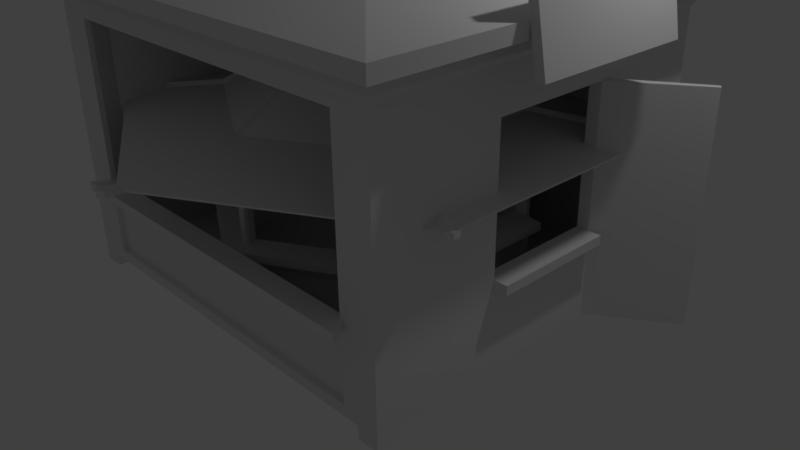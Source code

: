 # Source: kiosko.blend  (saved by Blender 2.77.0; exported with 4.5.12 LTS)
import bpy
from mathutils import Matrix  # noqa: F401  (used for matrix-valued properties, if any)

bpy.ops.wm.read_factory_settings(use_empty=True)
scene = bpy.context.scene
scene.name = 'Scene'

# ---- collections
col_collection_1 = bpy.data.collections.new('Collection 1'); scene.collection.children.link(col_collection_1)

# ---- world
world_world = bpy.data.worlds.new('World'); scene.world = world_world
world_world.color = (0.05088, 0.05088, 0.05088)
world_world.use_sun_shadow = False
world_world.sun_shadow_jitter_overblur = 0.0
world_world.cycles.sampling_method = 'MANUAL'

# ---- cameras
cam_camera = bpy.data.cameras.new('Camera')
cam_camera.clip_end = 100.0
cam_camera.lens = 35.0
cam_camera.sensor_width = 32.0
cam_camera.sensor_height = 18.0
cam_camera.ortho_scale = 7.314
cam_camera.dof.focus_distance = 0.0
cam_camera.dof.aperture_fstop = 128.0

# ---- lights
light_lamp = bpy.data.lights.new('Lamp', 'POINT')
light_lamp.transmission_factor = 0.0
light_lamp.cutoff_distance = 30.0
light_lamp.energy = 100.0
light_lamp.shadow_buffer_clip_start = 1.001
light_lamp.shadow_soft_size = 0.1
light_lamp.shadow_maximum_resolution = 0.006
light_lamp.use_absolute_resolution = True

# ---- meshes
me_cube_003 = bpy.data.meshes.new('Cube.003')
me_cube_003.from_pydata([(-1.0, -1.0, -1.0), (-1.0, -1.0, 1.0), (-1.0, 1.0, -1.0), (-1.0, 1.0, 1.0), (1.0, -1.0, -1.0), (1.0, -1.0, 1.0), (1.0, 1.0, -1.0), (1.0, 1.0, 1.0)], [], [(1, 3, 2, 0), (3, 7, 6, 2), (7, 5, 4, 6), (5, 1, 0, 4), (0, 2, 6, 4), (5, 7, 3, 1)])
me_cube_003.use_remesh_preserve_volume = False
me_cube_003.use_remesh_preserve_attributes = False
me_cube_003.use_mirror_vertex_groups = False
me_cube_003.update()
me_cube_002 = bpy.data.meshes.new('Cube.002')
me_cube_002.from_pydata([(-1.0, -1.0, -1.0), (-1.0, -1.0, 1.0), (-1.0, 1.0, -1.0), (-1.0, 1.0, 1.0), (1.0, -1.0, -1.0), (1.0, -1.0, 1.0), (1.0, 1.0, -1.0), (1.0, 1.0, 1.0), (-1.0, -0.8696, 1.0), (-1.0, -0.8696, -1.0), (1.0, -0.8696, 1.0), (1.0, -0.8696, -1.0), (-1.0, 0.8883, 1.0), (1.0, 0.8883, -1.0), (-1.0, 0.8883, -1.0), (1.0, 0.8883, 1.0), (0.8982, 1.0, 1.0), (0.8982, 1.0, -1.0), (0.8982, -1.0, 1.0), (0.8982, -1.0, -1.0), (-1.01, 0.3912, 1.098), (0.8982, -0.8696, -1.0), (-1.171, 0.4529, 1.202), (0.8982, 0.8883, -1.0), (-0.8962, 1.0, -1.0), (-0.8962, -1.0, 1.0), (1.01, -0.3826, 1.098), (-1.01, -0.8786, 1.098), (-0.8962, 1.0, 1.0), (-0.8962, -1.0, -1.0), (-0.8962, -0.8696, -1.0), (-0.8962, 0.8883, -1.0), (-1.0, -0.8696, -1.098), (-1.0, -1.0, -1.098), (-0.8962, 1.0, -1.098), (-1.0, 1.0, -1.098), (1.0, 0.8883, -1.098), (1.0, 1.0, -1.098), (0.8982, -1.0, -1.098), (1.0, -1.0, -1.098), (1.0, -0.8696, -1.098), (0.8982, -0.8696, -1.098), (-1.0, 0.8883, -1.098), (0.8982, 0.8883, -1.098), (0.8982, 1.0, -1.098), (-0.8962, -1.0, -1.098), (-0.8962, -0.8696, -1.098), (-0.8962, 0.8883, -1.098), (-0.822, -1.0, -0.9174), (0.824, -1.0, -0.9174), (0.824, -1.0, 0.9174), (-0.822, -1.0, 0.9174), (-0.822, -0.9709, -0.9174), (0.824, -0.9709, -0.9174), (0.824, -0.9709, 0.9174), (-0.822, -0.9709, 0.9174), (-1.0, 0.8056, -0.9059), (-1.0, -0.7869, -0.9059), (-1.0, -0.7869, 0.9059), (-1.0, 0.8056, 0.9059), (-0.9721, 0.8056, -0.9059), (-0.9721, -0.7869, -0.9059), (-0.9721, -0.7869, 0.9059), (-0.9721, 0.8056, 0.9059), (-0.8272, 1.0, 0.9231), (0.8292, 1.0, 0.9231), (0.8292, 1.0, -0.9231), (-0.8272, 1.0, -0.9231), (-0.8272, 0.9686, 0.9231), (0.8292, 0.9686, 0.9231), (0.8292, 0.9686, -0.9231), (-0.8272, 0.9686, -0.9231), (-1.0, -0.3257, -1.0), (1.0, -0.3257, 1.0), (-1.0, -0.3257, 1.0), (1.0, -0.3257, -1.0), (0.8982, -0.3257, -1.0), (-1.01, -1.01, 1.098), (-0.8962, -0.3257, -1.0), (-0.9054, -1.01, 1.098), (-1.0, -0.2942, -0.9059), (-1.0, -0.2942, 0.9059), (-0.9721, -0.2942, -0.9059), (-0.9721, -0.2942, 0.9059), (-1.0, 0.3342, 1.0), (1.0, 0.3342, -1.0), (-1.0, 0.3086, 0.9059), (-0.9721, 0.3086, 0.9059), (-1.0, 0.3342, -1.0), (1.0, 0.3342, 1.0), (0.8982, 0.3342, -1.0), (1.01, -1.01, 1.098), (-0.8962, 0.3342, -1.0), (1.01, -0.8786, 1.098), (-1.0, 0.3086, -0.9059), (-0.9721, 0.3086, -0.9059), (-1.0, -1.0, 0.6948), (-1.0, 1.0, 0.6948), (1.0, 1.0, 0.6948), (1.0, -1.0, 0.6948), (1.0, -0.8696, 0.6948), (-1.0, -0.8696, 0.6948), (1.0, 0.8883, 0.6948), (-1.0, 0.8883, 0.6948), (0.8982, -1.0, 0.6948), (0.8982, 1.0, 0.6948), (-0.8962, 1.0, 0.6948), (-0.8962, -1.0, 0.6948), (0.824, -1.0, 0.6374), (-0.822, -1.0, 0.6374), (0.824, -0.9709, 0.6374), (-0.822, -0.9709, 0.6374), (-1.0, -0.7869, 0.6294), (-1.0, 0.8056, 0.6294), (-0.9721, -0.7869, 0.6294), (-0.9721, 0.8056, 0.6294), (0.8292, 1.0, 0.6414), (-0.8272, 1.0, 0.6414), (0.8292, 0.9686, 0.6414), (-0.8272, 0.9686, 0.6414), (-0.9721, -0.2942, 0.6294), (1.0, -0.3257, 0.6948), (1.0, 0.3342, 0.6948), (-0.9721, 0.3086, 0.6294), (-1.0, 1.0, -0.3442), (1.0, 1.0, -0.3442), (1.0, -1.0, -0.3442), (1.0, -0.8696, -0.3442), (-1.0, -0.8696, -0.3442), (1.0, 0.8883, -0.3442), (-1.0, 0.8883, -0.3442), (0.8982, -1.0, -0.3442), (0.8982, 1.0, -0.3442), (-0.8962, 1.0, -0.3442), (-0.8962, -1.0, -0.3442), (0.824, -1.0, -0.3157), (-0.822, -1.0, -0.3157), (0.824, -0.9709, -0.321), (-1.0, -0.7869, -0.3118), (-1.0, 0.8056, -0.3118), (-0.9721, -0.7869, -0.3118), (-0.9721, 0.8056, -0.3118), (0.8292, 1.0, -0.3177), (-0.8272, 1.0, -0.3177), (0.8292, 0.9686, -0.3177), (-0.8272, 0.9686, -0.3177), (-0.9721, -0.2942, -0.3118), (1.0, -0.3257, -0.3442), (1.0, 0.3342, -0.3442), (-0.9721, 0.3086, -0.3118), (-1.0, -1.0, -0.3442), (0.9447, -0.3257, 0.6948), (0.9447, 0.3342, 0.6948), (0.9447, -0.3257, -0.3442), (0.9447, 0.3342, -0.3442), (-1.0, 1.0, -0.4151), (1.0, 1.0, -0.4151), (1.0, -1.0, -0.4151), (1.0, -0.8696, -0.4151), (-1.0, -0.8696, -0.4151), (1.0, 0.8883, -0.4151), (-1.0, 0.8883, -0.4151), (0.8982, -1.0, -0.4151), (0.8982, 1.0, -0.4151), (-0.8962, 1.0, -0.4151), (-0.8962, -1.0, -0.4151), (0.824, -1.0, -0.3809), (-0.822, -1.0, -0.3809), (0.824, -0.9709, -0.3809), (-0.822, -0.9709, -0.3809), (-1.0, -0.7869, -0.3761), (-1.0, 0.8056, -0.3761), (-0.9721, -0.7869, -0.3761), (-0.9721, 0.8056, -0.3761), (0.8292, 1.0, -0.3832), (-0.8272, 1.0, -0.3832), (0.8292, 0.9686, -0.3832), (-0.8272, 0.9686, -0.3832), (-0.9721, -0.2942, -0.3761), (1.0, -0.3257, -0.4151), (1.0, 0.3342, -0.4151), (-0.9721, 0.3086, -0.3761), (-1.0, -1.0, -0.4151), (1.062, -0.3257, -0.3442), (1.062, 0.3342, -0.3442), (1.062, -0.3257, -0.4151), (1.062, 0.3342, -0.4151), (-1.0, -0.3786, -1.0), (1.0, -0.3786, 1.0), (0.8982, -0.3786, -1.0), (1.01, 1.01, 1.098), (-0.8962, -0.3786, -1.0), (0.9074, 1.01, 1.098), (-1.0, -0.3421, -0.9059), (-0.9721, -0.3421, -0.9059), (-1.0, -0.3786, 1.0), (1.0, -0.3786, -1.0), (-1.0, -0.3421, 0.9059), (-0.9721, -0.3421, 0.9059), (-0.9721, -0.3421, 0.6294), (1.0, -0.3786, 0.6948), (-0.9721, -0.3421, -0.3118), (1.0, -0.3786, -0.3442), (-0.9721, -0.3421, -0.3761), (1.0, -0.3786, -0.4151), (-1.0, 0.3873, 1.0), (1.0, 0.3873, -1.0), (-1.0, 0.3562, 0.9059), (-0.9721, 0.3562, 0.9059), (-1.0, 0.3873, -1.0), (1.0, 0.3873, 1.0), (0.8982, 0.3873, -1.0), (-1.01, 1.01, 1.098), (-0.8962, 0.3873, -1.0), (-1.01, 0.8975, 1.098), (-1.0, 0.3562, -0.9059), (-0.9721, 0.3562, -0.9059), (1.0, 0.3873, 0.6948), (-0.9721, 0.3562, 0.6294), (1.0, 0.3873, -0.3442), (-0.9721, 0.3562, -0.3118), (1.0, 0.3873, -0.4151), (-0.9721, 0.3562, -0.3761), (1.357, 0.6031, -0.4151), (1.357, 0.6031, -1.0), (1.357, 0.6031, 0.6948), (1.357, 0.6031, -0.3442), (1.344, 0.6266, -1.0), (1.344, 0.6266, 0.6948), (1.344, 0.6266, -0.3442), (1.344, 0.6266, -0.4151), (-1.02, 0.9064, 1.049), (-1.02, 1.02, 1.049), (0.9165, 1.02, 1.049), (1.02, 1.02, 1.049), (1.02, -0.8874, 1.049), (1.02, -1.021, 1.049), (-0.9145, -1.021, 1.049), (-1.02, -1.021, 1.049), (-1.02, -0.8874, 1.049), (1.02, -0.3864, 1.049), (1.041, -0.3943, 1.126), (-1.02, 0.3951, 1.049), (1.02, 0.9064, 1.049), (-1.041, -0.9053, 1.126), (-0.9145, 1.02, 1.049), (0.9165, -1.021, 1.049), (1.171, -0.4443, 1.306), (-1.041, 0.4029, 1.126), (1.041, 0.9245, 1.126), (1.041, 1.041, 1.126), (1.02, 0.3409, 1.049), (1.02, -0.3325, 1.049), (-1.02, -0.3864, 1.049), (-1.02, -0.3325, 1.049), (-1.041, 0.9245, 1.126), (-1.171, -1.019, 1.306), (0.9349, 1.041, 1.126), (-0.9329, 1.041, 1.126), (-1.02, 0.3409, 1.049), (1.02, 0.3951, 1.049), (0.9349, -1.041, 1.126), (1.041, -1.041, 1.126), (1.01, 0.8975, 1.098), (-0.1307, 0.05468, 1.556), (-0.9054, 1.01, 1.098), (0.9074, -1.01, 1.098), (1.171, -0.4443, 1.202), (-1.171, -1.019, 1.202), (-1.171, -1.172, 1.202), (-1.05, -1.172, 1.202), (1.01, 0.3376, 1.098), (1.01, -0.3291, 1.098), (-1.01, -0.3826, 1.098), (-1.01, -0.3291, 1.098), (1.171, -1.172, 1.202), (1.171, -1.019, 1.202), (1.171, 1.171, 1.202), (1.052, 1.171, 1.202), (-1.01, 0.3376, 1.098), (1.01, 0.3912, 1.098), (-1.171, 1.171, 1.202), (-1.171, 1.04, 1.202), (1.041, -0.9053, 1.126), (-1.041, -1.041, 1.126), (-0.9329, -1.041, 1.126), (-1.041, 1.041, 1.126), (0.1315, -0.04574, 1.638), (-1.171, 0.4529, 1.306), (1.171, 1.04, 1.306), (1.171, 1.171, 1.306), (1.041, 0.3477, 1.126), (1.041, -0.3393, 1.126), (-1.041, -0.3943, 1.126), (-1.041, -0.3393, 1.126), (-1.171, 1.04, 1.306), (-0.1307, -0.1101, 1.638), (1.052, 1.171, 1.306), (-1.05, 1.171, 1.306), (-1.041, 0.3477, 1.126), (1.041, 0.4029, 1.126), (1.052, -1.172, 1.306), (1.171, -1.172, 1.306), (1.171, 1.04, 1.202), (-0.03472, 0.01796, 1.692), (-1.05, 1.171, 1.202), (1.052, -1.172, 1.202), (0.1315, -0.04574, 1.556), (-0.1307, -0.1101, 1.556), (-0.1307, -0.1272, 1.556), (-0.1171, -0.1272, 1.556), (1.171, 0.3907, 1.202), (1.171, -0.3823, 1.202), (-1.171, -0.4443, 1.202), (-1.171, -0.3823, 1.202), (0.1315, -0.1272, 1.556), (0.1315, -0.1101, 1.556), (0.1315, 0.135, 1.556), (0.1182, 0.135, 1.556), (-1.171, 0.3907, 1.202), (1.171, 0.4529, 1.202), (-0.1307, 0.135, 1.556), (-0.1307, 0.1204, 1.556), (1.171, -1.019, 1.306), (-1.171, -1.172, 1.306), (-1.05, -1.172, 1.306), (-1.171, 1.171, 1.306), (0.07689, -0.02479, 1.802), (-0.1307, 0.05468, 1.638), (0.1315, 0.1204, 1.638), (0.1315, 0.135, 1.638), (1.171, 0.3907, 1.306), (1.171, -0.3823, 1.306), (-1.171, -0.4443, 1.306), (-1.171, -0.3823, 1.306), (-0.1307, 0.1204, 1.638), (-0.07597, -0.06232, 1.802), (0.1182, 0.135, 1.638), (-0.1171, 0.135, 1.638), (-1.171, 0.3907, 1.306), (1.171, 0.4529, 1.306), (0.1182, -0.1272, 1.638), (0.1315, -0.1272, 1.638), (0.1315, 0.1204, 1.556), (-0.03111, 0.01658, 1.897), (-0.1171, 0.135, 1.556), (0.1182, -0.1272, 1.556), (0.03569, -0.008998, 1.692), (-0.03472, -0.02628, 1.692), (-0.03472, -0.03087, 1.692), (-0.03107, -0.03087, 1.692), (0.1315, 0.04772, 1.556), (0.1315, -0.03881, 1.556), (-0.1307, -0.04574, 1.556), (-0.1307, -0.03881, 1.556), (0.03569, -0.03087, 1.692), (0.03569, -0.02628, 1.692), (0.03569, 0.03954, 1.692), (0.0321, 0.03954, 1.692), (-0.1307, 0.04772, 1.556), (0.1315, 0.05468, 1.556), (-0.03472, 0.03954, 1.692), (-0.03472, 0.0356, 1.692), (0.1315, -0.1101, 1.638), (-0.1307, -0.1272, 1.638), (-0.1171, -0.1272, 1.638), (-0.1307, 0.135, 1.638), (0.009939, 0.0008703, 2.098), (-0.07597, 0.03375, 1.802), (0.07689, 0.07204, 1.802), (0.07689, 0.08058, 1.802), (0.1315, 0.04772, 1.638), (0.1315, -0.03881, 1.638), (-0.1307, -0.04574, 1.638), (-0.1307, -0.03881, 1.638), (-0.07597, 0.07204, 1.802), (-0.008952, -0.003767, 2.098), (0.06911, 0.08058, 1.802), (-0.06803, 0.08058, 1.802), (-0.1307, 0.04772, 1.638), (0.1315, 0.05468, 1.638), (0.06911, -0.07228, 1.802), (0.07689, -0.07228, 1.802), (0.03569, 0.0356, 1.692), (-0.03107, 0.03954, 1.692), (0.0321, -0.03087, 1.692), (0.03207, -0.007613, 1.897), (-0.03111, -0.02312, 1.897), (-0.03111, -0.02724, 1.897), (-0.02783, -0.02724, 1.897), (0.03569, 0.0161, 1.692), (0.03569, -0.007136, 1.692), (-0.03472, -0.008998, 1.692), (-0.03472, -0.007136, 1.692), (0.03207, -0.02724, 1.897), (0.03207, -0.02312, 1.897), (0.03207, 0.03594, 1.897), (0.02885, 0.03594, 1.897), (-0.03472, 0.0161, 1.692), (0.03569, 0.01796, 1.692), (-0.03111, 0.03594, 1.897), (-0.03111, 0.03241, 1.897), (0.07689, -0.06232, 1.802), (-0.07597, -0.07228, 1.802), (-0.06803, -0.07228, 1.802), (-0.07597, 0.08058, 1.802), (-0.007972, -0.003767, 2.098), (-0.008952, 0.008105, 2.098), (0.009939, 0.01284, 2.098), (0.009939, 0.01389, 2.098), (0.07689, 0.02969, 1.802), (0.07689, -0.02075, 1.802), (-0.07597, -0.02479, 1.802), (-0.07597, -0.02075, 1.802), (-0.008952, 0.01284, 2.098), (-0.007972, 0.01284, 2.098), (0.008977, 0.01389, 2.098), (-0.007972, 0.01389, 2.098), (-0.07597, 0.02969, 1.802), (0.07689, 0.03375, 1.802), (0.008977, -0.004999, 2.098), (0.009939, -0.004999, 2.098), (0.03207, 0.03241, 1.897), (-0.02783, 0.03594, 1.897), (0.02885, -0.02724, 1.897), (0.03207, 0.0149, 1.897), (0.03207, -0.005943, 1.897), (-0.03111, -0.007613, 1.897), (-0.03111, -0.005943, 1.897), (-0.03111, 0.0149, 1.897), (0.03207, 0.01658, 1.897), (0.009939, -0.003767, 2.098), (-0.008952, -0.004999, 2.098), (-0.007972, -0.004999, 2.098), (-0.008952, 0.01389, 2.098), (0.008977, -0.003767, 2.098), (0.008977, 0.01284, 2.098), (0.008977, 0.0008703, 2.098), (-0.007972, 0.0008703, 2.098), (0.009939, 0.007604, 2.098), (0.009939, 0.00137, 2.098), (-0.008952, 0.0008703, 2.098), (-0.008952, 0.00137, 2.098), (0.008977, 0.007604, 2.098), (0.008977, 0.00137, 2.098), (-0.007972, 0.007604, 2.098), (-0.007972, 0.00137, 2.098), (-0.008952, 0.007604, 2.098), (0.009939, 0.008105, 2.098), (0.008977, 0.008105, 2.098), (-0.007972, 0.008105, 2.098), (-0.8779, -1.089, -0.3135), (0.8798, -1.089, -0.3135), (0.8798, -1.089, -0.3831), (-0.8779, -1.089, -0.3831), (0.9447, -0.8722, 0.9235), (0.9447, 0.8384, 0.929), (0.9447, -0.8573, -0.9332), (0.9447, 0.8427, -0.8999), (-0.8775, -0.8543, 0.9325), (-0.8775, 0.838, 0.9249), (-0.8775, 0.8418, -0.8905), (0.9451, -0.8723, -0.3126), (1.0, -1.0, -0.05018), (1.0, -0.8696, -0.05018), (0.8982, -1.0, -0.05018), (0.824, -1.0, -0.04604), (0.824, -0.9709, -0.04604), (1.0, -0.3257, -0.05018), (0.9447, -0.3257, -0.05018), (1.0, -0.3786, -0.05018), (-1.0, -1.0, -0.021), (-1.0, 1.0, -0.021), (1.0, 1.0, -0.021), (-1.0, -0.8696, -0.021), (1.0, 0.8883, -0.021), (-1.0, 0.8883, -0.021), (0.8982, 1.0, -0.021), (-0.8962, 1.0, -0.021), (-0.8962, -1.0, -0.021), (-0.822, -1.0, -0.01926), (-0.822, -0.9709, -0.01926), (-1.0, -0.7869, -0.01902), (-1.0, 0.8056, -0.01902), (-0.9721, -0.7869, -0.01902), (-0.9721, 0.8056, -0.01902), (0.8292, 1.0, -0.01938), (-0.8272, 1.0, -0.01938), (0.8292, 0.9686, -0.01938), (-0.8272, 0.9686, -0.01938), (-0.9721, -0.2942, -0.01902), (1.0, 0.3342, -0.021), (-0.9721, 0.3086, -0.01902), (0.9447, 0.3342, -0.021), (-0.9721, -0.3421, -0.01902), (-0.9721, 0.3562, -0.01902), (1.0, 0.3873, -0.021), (1.357, 0.6031, -0.021), (1.344, 0.6266, -0.021), (0.9447, 0.8414, -0.331), (-0.8775, 0.8406, -0.3258), (-0.8775, -0.8543, -0.3467), (-0.822, -0.9709, -0.3157), (-0.8775, -0.8543, -0.9242), (0.904, -0.9244, -0.8956), (-0.9182, -0.9215, -0.8865)], [], [(161, 155, 2, 14), (163, 156, 6, 17), (158, 157, 4, 11), (165, 182, 0, 29), (0, 9, 32, 33), (5, 10, 235, 236), (21, 11, 40, 41), (204, 158, 11, 196), (182, 159, 9, 0), (156, 160, 13, 6), (10, 188, 240, 235), (211, 23, 13, 206), (205, 12, 59, 207), (213, 31, 23, 211), (89, 210, 260, 251), (29, 30, 21, 19), (210, 15, 243, 260), (16, 28, 245, 233), (31, 24, 17, 23), (157, 162, 19, 4), (163, 17, 66, 174), (155, 164, 24, 2), (30, 29, 45, 46), (6, 13, 36, 37), (209, 14, 31, 213), (12, 205, 242, 231), (8, 1, 238, 239), (7, 16, 233, 234), (29, 19, 49, 48), (43, 44, 37, 36), (38, 41, 40, 39), (42, 35, 34, 47), (33, 32, 46, 45), (4, 19, 38, 39), (13, 23, 43, 36), (23, 17, 44, 43), (29, 0, 33, 45), (9, 30, 46, 32), (2, 24, 34, 35), (31, 14, 42, 47), (17, 6, 37, 44), (14, 2, 35, 42), (11, 4, 39, 40), (19, 21, 41, 38), (24, 31, 47, 34), (167, 48, 52, 169), (104, 18, 50, 108), (18, 25, 51, 50), (165, 29, 48, 167), (168, 169, 52, 53), (108, 50, 54, 110), (50, 51, 55, 54), (48, 49, 53, 52), (193, 57, 61, 194), (161, 14, 56, 171), (101, 8, 58, 112), (187, 9, 57, 193), (222, 173, 60, 216), (171, 56, 60, 173), (112, 58, 62, 114), (207, 59, 63, 208), (66, 67, 71, 70), (106, 28, 64, 117), (28, 16, 65, 64), (17, 24, 67, 66), (177, 176, 70, 71), (64, 65, 69, 68), (117, 64, 68, 119), (174, 66, 70, 176), (197, 81, 83, 198), (203, 178, 82, 194), (88, 72, 80, 94), (94, 80, 82, 95), (28, 3, 232, 245), (187, 72, 78, 191), (188, 73, 252, 240), (191, 78, 76, 189), (195, 74, 81, 197), (189, 76, 75, 196), (1, 25, 237, 238), (180, 179, 75, 85), (491, 148, 226, 497), (215, 94, 95, 216), (209, 88, 94, 215), (81, 86, 87, 83), (178, 181, 95, 82), (195, 8, 239, 253), (72, 88, 92, 78), (74, 195, 253, 254), (78, 92, 90, 76), (74, 84, 86, 81), (76, 90, 85, 75), (84, 74, 254, 259), (83, 87, 123, 120), (210, 89, 122, 217), (89, 73, 121, 122), (198, 83, 120, 199), (65, 116, 118, 69), (487, 117, 119, 489), (68, 69, 118, 119), (478, 106, 117, 487), (482, 112, 114, 484), (59, 113, 115, 63), (208, 63, 115, 218), (474, 101, 112, 482), (12, 103, 113, 59), (466, 108, 110, 467), (493, 152, 456, 499), (25, 107, 109, 51), (465, 104, 108, 466), (51, 109, 111, 55), (3, 28, 106, 97), (16, 105, 116, 65), (5, 18, 104, 99), (7, 15, 102, 98), (1, 8, 101, 96), (188, 10, 100, 200), (25, 1, 96, 107), (10, 5, 99, 100), (16, 7, 98, 105), (12, 3, 97, 103), (162, 131, 135, 166), (166, 135, 137, 168), (159, 128, 138, 170), (170, 138, 140, 172), (164, 133, 143, 175), (175, 143, 145, 177), (490, 492, 149, 146), (206, 221, 230, 227), (122, 121, 151, 152), (494, 490, 146, 201), (486, 142, 144, 488), (489, 488, 144, 145), (483, 139, 141, 485), (495, 485, 141, 220), (476, 130, 139, 483), (452, 451, 454, 453), (479, 134, 136, 480), (480, 136, 502, 481), (472, 478, 133, 124), (477, 132, 142, 486), (463, 465, 131, 126), (473, 475, 129, 125), (471, 474, 128, 150), (470, 464, 127, 202), (479, 471, 150, 134), (464, 463, 126, 127), (477, 473, 125, 132), (476, 472, 124, 130), (137, 502, 451, 452), (491, 122, 152, 493), (147, 148, 154, 153), (468, 147, 153, 469), (67, 175, 177, 71), (24, 164, 175, 67), (57, 170, 172, 61), (9, 159, 170, 57), (49, 166, 168, 53), (19, 162, 166, 49), (146, 149, 181, 178), (221, 219, 229, 230), (148, 147, 183, 184), (201, 146, 178, 203), (142, 174, 176, 144), (145, 144, 176, 177), (139, 171, 173, 141), (220, 141, 173, 222), (130, 161, 171, 139), (502, 169, 454, 451), (134, 165, 167, 136), (136, 167, 169, 502), (124, 133, 164, 155), (132, 163, 174, 142), (126, 131, 162, 157), (125, 129, 160, 156), (150, 128, 159, 182), (202, 127, 158, 204), (134, 150, 182, 165), (127, 126, 157, 158), (132, 125, 156, 163), (130, 124, 155, 161), (184, 183, 185, 186), (180, 148, 184, 186), (179, 180, 186, 185), (147, 179, 185, 183), (147, 202, 204, 179), (140, 201, 203, 172), (468, 470, 202, 147), (484, 494, 201, 140), (73, 188, 200, 121), (62, 198, 199, 114), (3, 12, 231, 232), (21, 189, 196, 11), (8, 195, 197, 58), (30, 191, 189, 21), (205, 84, 259, 242), (9, 187, 191, 30), (15, 7, 234, 243), (172, 203, 194, 61), (58, 197, 198, 62), (72, 187, 193, 80), (80, 193, 194, 82), (179, 204, 196, 75), (149, 220, 222, 181), (129, 219, 221, 160), (492, 495, 220, 149), (475, 496, 219, 129), (87, 208, 218, 123), (15, 210, 217, 102), (14, 209, 215, 56), (56, 215, 216, 60), (160, 221, 206, 13), (86, 207, 208, 87), (181, 222, 216, 95), (25, 18, 246, 237), (88, 209, 213, 92), (73, 89, 251, 252), (92, 213, 211, 90), (84, 205, 207, 86), (90, 211, 206, 85), (18, 5, 236, 246), (230, 223, 224, 227), (498, 497, 226, 229), (229, 226, 223, 230), (148, 180, 223, 226), (217, 122, 225, 228), (85, 206, 227, 224), (496, 217, 228, 498), (180, 85, 224, 223), (415, 417, 434, 414), (245, 232, 212, 265), (235, 240, 26, 93), (239, 238, 77, 27), (253, 239, 27, 273), (246, 236, 91, 266), (238, 237, 79, 77), (254, 253, 273, 274), (233, 245, 265, 192), (251, 260, 280, 271), (237, 246, 266, 79), (236, 235, 93, 91), (252, 251, 271, 272), (260, 243, 263, 280), (259, 254, 274, 279), (234, 233, 192, 190), (240, 252, 272, 26), (243, 234, 190, 263), (242, 259, 279, 20), (232, 231, 214, 212), (231, 242, 20, 214), (214, 20, 248, 255), (274, 273, 293, 294), (271, 280, 300, 291), (79, 266, 261, 285), (212, 214, 255, 286), (272, 271, 291, 292), (280, 263, 249, 300), (279, 274, 294, 299), (190, 192, 257, 250), (26, 272, 292, 241), (20, 279, 299, 248), (263, 190, 250, 249), (91, 93, 283, 262), (93, 26, 241, 283), (192, 265, 258, 257), (77, 79, 285, 284), (265, 212, 286, 258), (27, 77, 284, 244), (266, 91, 262, 261), (273, 27, 244, 293), (286, 255, 282, 281), (284, 285, 270, 269), (262, 283, 276, 275), (249, 250, 277, 303), (258, 286, 281, 305), (255, 248, 22, 282), (293, 244, 268, 313), (250, 257, 278, 277), (294, 293, 313, 314), (291, 300, 320, 311), (285, 261, 306, 270), (261, 262, 275, 306), (292, 291, 311, 312), (283, 241, 267, 276), (300, 249, 303, 320), (299, 294, 314, 319), (257, 258, 305, 278), (241, 292, 312, 267), (244, 284, 269, 268), (248, 299, 319, 22), (268, 269, 324, 256), (313, 268, 256, 333), (314, 313, 333, 334), (276, 267, 247, 323), (311, 320, 340, 331), (270, 306, 301, 325), (281, 282, 295, 326), (312, 311, 331, 332), (320, 303, 289, 340), (319, 314, 334, 339), (277, 278, 297, 290), (267, 312, 332, 247), (282, 22, 288, 295), (22, 319, 339, 288), (275, 276, 323, 302), (306, 275, 302, 301), (303, 277, 290, 289), (278, 305, 298, 297), (269, 270, 325, 324), (305, 281, 326, 298), (323, 247, 307, 316), (290, 297, 318, 317), (340, 289, 343, 360), (339, 334, 354, 359), (297, 298, 345, 318), (247, 332, 352, 307), (256, 324, 309, 308), (288, 339, 359, 264), (324, 325, 310, 309), (302, 323, 316, 315), (289, 290, 317, 343), (298, 326, 321, 345), (295, 288, 264, 322), (326, 295, 322, 321), (333, 256, 308, 353), (334, 333, 353, 354), (331, 340, 360, 351), (325, 301, 346, 310), (301, 302, 315, 346), (332, 331, 351, 352), (309, 310, 365, 364), (345, 321, 366, 338), (308, 309, 364, 296), (353, 308, 296, 373), (318, 345, 338, 337), (354, 353, 373, 374), (316, 307, 287, 363), (351, 360, 380, 371), (321, 322, 335, 366), (310, 346, 341, 365), (352, 351, 371, 372), (360, 343, 329, 380), (359, 354, 374, 379), (317, 318, 337, 330), (307, 352, 372, 287), (322, 264, 328, 335), (264, 359, 379, 328), (315, 316, 363, 342), (346, 315, 342, 341), (343, 317, 330, 329), (374, 373, 392, 393), (371, 380, 399, 390), (365, 341, 385, 350), (341, 342, 355, 385), (372, 371, 390, 391), (363, 287, 347, 356), (330, 337, 358, 357), (380, 329, 383, 399), (379, 374, 393, 398), (337, 338, 384, 358), (287, 372, 391, 347), (296, 364, 349, 348), (328, 379, 398, 304), (364, 365, 350, 349), (342, 363, 356, 355), (329, 330, 357, 383), (338, 366, 361, 384), (335, 328, 304, 362), (366, 335, 362, 361), (373, 296, 348, 392), (385, 355, 382, 381), (383, 357, 370, 369), (349, 350, 404, 403), (384, 361, 405, 378), (348, 349, 403, 336), (392, 348, 336, 412), (358, 384, 378, 377), (393, 392, 412, 413), (356, 347, 327, 402), (390, 399, 419, 410), (350, 385, 381, 404), (361, 362, 375, 405), (391, 390, 410, 411), (399, 383, 369, 419), (398, 393, 413, 418), (357, 358, 377, 370), (347, 391, 411, 327), (362, 304, 368, 375), (304, 398, 418, 368), (355, 356, 402, 382), (405, 375, 401, 400), (412, 336, 387, 427), (413, 412, 427, 428), (410, 419, 430, 425), (404, 381, 424, 389), (381, 382, 394, 424), (411, 410, 425, 426), (402, 327, 386, 395), (370, 377, 397, 396), (419, 369, 422, 430), (418, 413, 428, 429), (377, 378, 423, 397), (327, 411, 426, 386), (336, 403, 388, 387), (368, 418, 429, 344), (403, 404, 389, 388), (382, 402, 395, 394), (369, 370, 396, 422), (378, 405, 400, 423), (375, 368, 344, 401), (429, 428, 442, 447), (396, 397, 416, 409), (386, 426, 440, 367), (401, 344, 407, 414), (344, 429, 447, 407), (394, 395, 431, 421), (424, 394, 421, 420), (422, 396, 409, 408), (388, 389, 433, 432), (423, 400, 434, 417), (387, 388, 432, 376), (427, 387, 376, 441), (397, 423, 417, 416), (428, 427, 441, 442), (395, 386, 367, 431), (425, 430, 448, 439), (400, 401, 414, 434), (389, 424, 420, 433), (426, 425, 439, 440), (430, 422, 408, 448), (433, 406, 376, 432), (450, 415, 414, 407), (448, 408, 436, 449), (421, 431, 435, 420), (408, 409, 416, 436), (449, 436, 415, 450), (420, 435, 406, 433), (436, 416, 417, 415), (437, 444, 446, 438), (367, 440, 444, 437), (438, 446, 442, 441), (444, 443, 445, 446), (440, 439, 443, 444), (446, 445, 447, 442), (406, 438, 441, 376), (431, 367, 437, 435), (435, 437, 438, 406), (443, 449, 450, 445), (439, 448, 449, 443), (445, 450, 407, 447), (169, 168, 453, 454), (168, 137, 452, 453), (152, 151, 455, 456), (153, 154, 458, 457), (469, 153, 457, 462), (457, 458, 461, 503), (456, 455, 459, 460), (499, 456, 460, 500), (54, 455, 462, 137, 467, 110), (151, 469, 462, 455), (121, 200, 470, 468), (121, 468, 469, 151), (100, 99, 463, 464), (200, 100, 464, 470), (99, 104, 465, 463), (131, 465, 466, 135), (135, 466, 467, 137), (54, 55, 459, 455), (500, 501, 503, 461), (460, 459, 501, 500), (458, 499, 500, 461), (219, 496, 498, 229), (228, 225, 497, 498), (102, 217, 496, 475), (123, 218, 495, 492), (114, 199, 494, 484), (148, 491, 493, 154), (103, 97, 472, 476), (105, 98, 473, 477), (107, 96, 471, 479), (96, 101, 474, 471), (98, 102, 475, 473), (105, 477, 486, 116), (97, 106, 478, 472), (109, 480, 481, 111), (107, 479, 480, 109), (103, 476, 483, 113), (218, 115, 485, 495), (113, 483, 485, 115), (119, 118, 488, 489), (116, 486, 488, 118), (199, 120, 490, 494), (120, 123, 492, 490), (154, 493, 499, 458), (128, 474, 482, 138), (138, 482, 484, 140), (133, 478, 487, 143), (143, 487, 489, 145), (122, 491, 497, 225), (55, 111, 481, 502, 501, 459), (457, 503, 505, 504), (502, 137, 504, 505), (457, 504, 137, 462), (503, 501, 502, 505)])
me_cube_002.use_remesh_preserve_volume = False
me_cube_002.use_remesh_preserve_attributes = False
me_cube_002.use_mirror_vertex_groups = False
me_cube_002.update()
me_cylinder = bpy.data.meshes.new('Cylinder')
me_cylinder.from_pydata([(0.0, 1.0, -1.0), (0.0, 1.0, 1.158), (0.866, 0.5, -1.0), (0.866, 0.5, 1.158), (0.866, -0.5, -1.0), (0.866, -0.5, 1.158), (-8.742e-08, -1.0, -1.0), (-8.742e-08, -1.0, 1.158), (-0.866, -0.5, -1.0), (-0.866, -0.5, 1.158), (-0.866, 0.5, -1.0), (-0.866, 0.5, 1.158), (-0.8905, 0.4793, -1.0), (-0.04585, 1.001, -1.0), (0.02648, -1.009, -1.0), (-0.8753, -0.5356, -1.0), (0.0, 1.0, 1.018), (0.866, 0.5, 0.9314), (0.866, -0.5, 0.9314), (-8.742e-08, -1.0, 0.9314), (-0.866, -0.5, 0.9314), (-0.866, 0.5, 1.018), (1.502, 0.867, 0.9766), (2.188e-08, 1.734, 0.9766), (2.188e-08, 1.734, 0.9063), (1.502, -0.867, 0.9766), (-1.297e-07, -1.734, 0.9766), (-1.502, -0.867, 0.9766), (-1.502, 0.867, 0.9766), (1.502, 0.867, 0.9063), (1.502, -0.867, 0.9063), (-1.297e-07, -1.734, 0.9063), (-1.502, -0.867, 0.9063), (-1.502, 0.867, 0.9063), (0.522, 0.3014, 1.592), (-7.892e-09, 0.6028, 1.592), (0.522, -0.3014, 1.592), (-6.059e-08, -0.6028, 1.592), (-0.522, -0.3014, 1.592), (-0.522, 0.3014, 1.592), (0.2412, 0.1393, 1.995), (3.539e-08, 0.2785, 1.995), (0.2412, -0.1393, 1.995), (1.104e-08, -0.2785, 1.995), (-0.2412, -0.1393, 1.995), (-0.2412, 0.1393, 1.995), (0.03945, 0.9772, -1.0), (0.03945, 0.9772, 1.11), (0.03945, 0.9772, -0.1538), (0.03945, 0.9772, 1.018), (0.06841, 1.695, 0.9281), (0.06841, 1.695, 0.9063), (0.02357, 0.5839, 1.593), (0.01089, 0.2698, 1.993), (-0.04585, 0.9735, -1.0), (-0.04585, 0.9735, 1.11), (-0.04585, 0.9735, -0.1538), (-0.04585, 0.9735, 1.018), (-0.0795, 1.688, 0.9281), (-0.0795, 1.688, 0.9063), (-0.02739, 0.5817, 1.593), (-0.01266, 0.2688, 1.993), (-0.8315, 0.5199, 1.11), (-1.442, 0.9016, 0.9281), (-0.4968, 0.3107, 1.593), (-0.2296, 0.1435, 1.993), (-0.8315, 0.5199, -1.0), (-0.8315, 0.5199, -0.1538), (-0.8315, 0.5199, 1.018), (-1.442, 0.9016, 0.9063), (-0.866, 0.4652, -1.0), (-0.866, 0.4652, 1.11), (-0.866, 0.4652, -0.1538), (-0.866, 0.4652, 1.018), (-1.502, 0.8067, 0.9281), (-1.502, 0.8067, 0.9063), (-0.5175, 0.278, 1.593), (-0.2391, 0.1284, 1.993), (-0.866, -0.4719, 1.11), (-1.502, -0.8183, 0.9281), (-0.5175, -0.282, 1.593), (-0.2391, -0.1303, 1.993), (-0.866, -0.4719, -1.0), (-0.866, -0.4719, -0.1538), (-0.866, -0.4719, 1.018), (-1.502, -0.8183, 0.9063), (-0.8399, -0.5151, -1.0), (-0.8399, -0.5151, 1.11), (-0.8399, -0.5151, -0.1538), (-0.8399, -0.5151, 0.9314), (-1.456, -0.8932, 0.9281), (-1.456, -0.8932, 0.9063), (-0.5018, -0.3078, 1.593), (-0.2319, -0.1422, 1.993), (-0.02834, -0.9836, 1.11), (-0.04914, -1.706, 0.9281), (-0.01693, -0.5877, 1.593), (-0.007823, -0.2716, 1.993), (-0.02834, -0.9836, -1.0), (-0.02834, -0.9836, -0.1538), (-0.02834, -0.9836, 0.9314), (-0.04914, -1.706, 0.9063), (0.02648, -0.9847, -1.0), (0.02648, -0.9847, 1.11), (0.02648, -0.9847, -0.1538), (0.02648, -0.9847, 0.9314), (0.04592, -1.708, 0.9281), (0.04592, -1.708, 0.9063), (0.01583, -0.5884, 1.593), (0.007314, -0.2719, 1.993), (0.8427, -0.5135, 1.11), (1.461, -0.8904, 0.9281), (0.5035, -0.3068, 1.593), (0.2327, -0.1418, 1.993), (0.8427, -0.5135, -1.0), (0.8427, -0.5135, -0.1538), (0.8427, -0.5135, 0.9314), (1.461, -0.8904, 0.9063), (0.866, -0.4734, -1.0), (0.866, -0.4734, 1.11), (0.866, -0.4734, -0.1538), (0.866, -0.4734, 0.9314), (1.502, -0.8209, 0.9281), (1.502, -0.8209, 0.9063), (0.5175, -0.2829, 1.593), (0.2391, -0.1307, 1.993), (0.866, 0.4722, 1.11), (1.502, 0.8189, 0.9281), (0.5175, 0.2822, 1.593), (0.2391, 0.1304, 1.993), (0.866, 0.4722, -1.0), (0.866, 0.4722, -0.1538), (0.866, 0.4722, 0.9314), (1.502, 0.8189, 0.9063), (0.8409, 0.5145, -1.0), (0.8409, 0.5145, -0.1538), (0.8409, 0.5145, 1.018), (1.458, 0.8921, 0.9063), (0.8409, 0.5145, 1.11), (1.458, 0.8921, 0.9281), (0.5025, 0.3074, 1.593), (0.2322, 0.142, 1.993), (0.8678, 0.5285, -1.0), (0.8929, 0.514, -1.0), (0.8929, 0.514, -0.1538), (0.8929, 0.514, 0.9314), (0.8678, 0.5285, -0.1538), (0.8678, 0.5285, 0.9314), (0.8929, 0.4863, -1.0), (0.8929, 0.4863, -0.1538), (0.8929, 0.4863, 0.9314), (-1.304e-08, 1.028, -1.0), (-1.304e-08, 1.028, -0.1538), (-0.04585, 1.001, -0.1538), (-1.304e-08, 1.028, 0.9314), (-0.04585, 1.001, 0.9314), (0.03945, 1.005, -1.0), (0.03945, 1.005, -0.1538), (0.03945, 1.005, 0.9314), (-0.8905, 0.5141, -1.0), (-0.8905, 0.5141, -0.1538), (-0.8905, 0.5141, 0.9314), (-0.8905, 0.4793, -0.1538), (-0.8905, 0.4793, 0.9314), (-0.8559, 0.534, -1.0), (-0.8559, 0.534, -0.1538), (-0.8559, 0.534, 0.9314), (-0.9015, -0.5205, -1.0), (-0.9015, -0.5205, -0.1538), (-0.9015, -0.5205, 0.9314), (-0.8753, -0.5356, -0.1538), (-0.8753, -0.5356, 0.9314), (-0.9015, -0.4924, -1.0), (-0.9015, -0.4924, -0.1538), (-0.9015, -0.4924, 0.9314), (-8.469e-08, -1.024, -1.0), (-8.469e-08, -1.024, -0.1538), (-8.469e-08, -1.024, 0.9314), (0.02648, -1.009, -0.1538), (0.02648, -1.009, 0.9314), (-0.02834, -1.008, -1.0), (-0.02834, -1.008, -0.1538), (-0.02834, -1.008, 0.9314), (0.8925, -0.4887, -1.0), (0.8925, -0.5153, -1.0), (0.8925, -0.5153, -0.1538), (0.8925, -0.5153, 0.9314), (0.8925, -0.4887, -0.1538), (0.8925, -0.4887, 0.9314), (0.8691, -0.5288, -1.0), (0.8691, -0.5288, -0.1538), (0.8691, -0.5288, 0.9314), (0.8132, 0.4722, -0.1538), (0.8139, -0.4626, -0.1538), (0.8132, 0.4722, 1.018), (0.8139, -0.4626, 1.018), (0.8232, -0.4501, -1.0), (0.00274, -0.9293, -0.1538), (0.8232, -0.4753, -1.0), (0.00274, -0.9293, 1.018), (0.8232, 0.4752, -1.0), (-0.8045, -0.4539, -0.1538), (0.7994, 0.489, -1.0), (-0.8045, -0.4539, 1.018), (0.02519, -0.9361, -1.0), (1.087e-05, -0.9506, -1.0), (-0.7984, -0.4897, -1.0), (-0.8232, -0.4753, -1.0), (-0.8232, 0.4422, -1.0), (-0.8232, 0.4752, -1.0), (-0.04357, 0.9254, -1.0), (1.096e-05, 0.9505, -1.0), (0.03751, 0.9289, -1.0), (-0.7904, 0.4942, -1.0), (-0.8232, -0.4486, -1.0), (-0.02693, -0.9351, -1.0), (0.801, -0.4882, -1.0), (0.8232, 0.4488, -1.0), (-0.8232, 0.4752, 1.049), (1.096e-05, 0.9505, 1.038), (0.03945, 0.9772, -0.2342), (-0.04585, 0.9735, -0.2342), (-0.8315, 0.5199, -0.2342), (-0.866, 0.4652, -0.2342), (-0.866, -0.4719, -0.2342), (-0.8399, -0.5151, -0.2342), (-0.02834, -0.9836, -0.2342), (0.02648, -0.9847, -0.2342), (0.8427, -0.5135, -0.2342), (0.866, -0.4734, -0.2342), (0.866, 0.4722, -0.2342), (0.8409, 0.5145, -0.2342), (0.8929, 0.514, -0.2342), (0.8929, 0.4863, -0.2342), (0.8678, 0.5285, -0.2342), (-1.304e-08, 1.028, -0.2342), (0.03945, 1.005, -0.2342), (-0.04585, 1.001, -0.2342), (-0.8905, 0.5141, -0.2342), (-0.8559, 0.534, -0.2342), (-0.8905, 0.4793, -0.2342), (-0.9015, -0.5205, -0.2342), (-0.9015, -0.4924, -0.2342), (-0.8753, -0.5356, -0.2342), (-8.469e-08, -1.024, -0.2342), (-0.02834, -1.008, -0.2342), (0.02648, -1.009, -0.2342), (0.8925, -0.5153, -0.2342), (0.8691, -0.5288, -0.2342), (0.8925, -0.4887, -0.2342), (-0.02834, -0.9836, -0.1538), (-0.8399, -0.5151, -0.1538), (0.8427, -0.5135, -0.1538), (0.02648, -0.9847, -0.1538), (0.866, 0.4722, -0.1538), (0.866, -0.4734, -0.1538), (-0.8399, -0.5151, -0.2342), (-0.02834, -0.9836, -0.2342), (0.02648, -0.9847, -0.2342), (0.8427, -0.5135, -0.2342), (0.866, -0.4734, -0.2342), (0.866, 0.4722, -0.2342), (1.07, -0.5462, -0.1459), (1.039, -0.5279, -0.1459), (0.03273, -1.17, -0.1459), (0.0009976, -1.188, -0.1459), (-0.03295, -1.168, -0.1459), (-0.03295, -1.139, -0.1459), (0.03273, -1.14, -0.1459), (1.07, -0.578, -0.1459), (1.042, -0.5942, -0.1459), (1.011, -0.5759, -0.1459), (-0.03295, -1.139, -0.2422), (0.03273, -1.14, -0.2422), (1.011, -0.5759, -0.2422), (1.039, -0.5279, -0.2422), (0.0009976, -1.188, -0.2422), (-0.03295, -1.168, -0.2422), (0.03273, -1.17, -0.2422), (1.07, -0.578, -0.2422), (1.042, -0.5942, -0.2422), (1.07, -0.5462, -0.2422), (-0.03295, -1.139, -0.1459), (-0.8846, -0.6571, -0.1535), (1.011, -0.5759, -0.1459), (0.03273, -1.14, -0.1459), (1.039, 0.4413, -0.1459), (1.039, -0.5279, -0.1459), (-0.8846, -0.6571, -0.2346), (-0.03295, -1.139, -0.2422), (0.03273, -1.14, -0.2422), (1.011, -0.5759, -0.2422), (1.039, -0.5279, -0.2422), (1.039, 0.4413, -0.2422), (-0.04914, -1.814, 0.9766), (-6.028e-08, -1.842, 0.9766), (-6.028e-08, -1.842, 0.9063), (0.04593, -1.815, 0.9063), (-0.04914, -1.814, 0.9063), (0.04593, -1.815, 0.9766), (-1.555, -0.8506, 0.9766), (-1.555, -0.8993, 0.9766), (-1.555, -0.8993, 0.9063), (-1.51, -0.9255, 0.9063), (-1.555, -0.8506, 0.9063), (-1.51, -0.9255, 0.9766), (-1.501, 0.9373, 0.9766), (-1.561, 0.9027, 0.9766), (-1.561, 0.9027, 0.9063), (-1.561, 0.8424, 0.9063), (-1.501, 0.9373, 0.9063), (-1.561, 0.8424, 0.9766), (0.06841, 1.767, 0.9766), (3.377e-08, 1.806, 0.9766), (3.377e-08, 1.806, 0.9063), (-0.0795, 1.76, 0.9063), (0.06841, 1.767, 0.9063), (-0.0795, 1.76, 0.9766), (1.547, 0.8461, 0.9766), (1.547, 0.8943, 0.9766), (1.547, 0.8943, 0.9063), (1.504, 0.9194, 0.9063), (1.547, 0.8461, 0.9063), (1.504, 0.9194, 0.9766), (1.51, -0.9199, 0.9766), (1.551, -0.8965, 0.9766), (1.551, -0.8965, 0.9063), (1.551, -0.8504, 0.9063), (1.51, -0.9199, 0.9063), (1.551, -0.8504, 0.9766)], [], [(100, 19, 31, 101), (71, 11, 28, 74), (49, 16, 24, 51), (55, 1, 23, 58), (110, 5, 36, 112), (84, 20, 32, 85), (132, 17, 29, 133), (2, 130, 217, 200), (56, 57, 155, 153), (10, 70, 12, 159), (82, 8, 167, 172), (104, 105, 179, 178), (228, 248, 280, 274), (17, 132, 150, 145), (46, 0, 151, 156), (73, 21, 161, 163), (20, 84, 174, 169), (100, 99, 181, 182), (228, 114, 189, 248), (135, 136, 147, 146), (22, 127, 318, 319), (122, 25, 325, 329), (106, 26, 295, 299), (85, 32, 302, 304), (28, 63, 306, 307), (50, 51, 316, 312), (87, 9, 27, 90), (138, 3, 22, 139), (103, 7, 26, 106), (116, 18, 30, 117), (119, 5, 25, 122), (68, 21, 33, 69), (80, 38, 44, 81), (62, 11, 39, 64), (94, 7, 37, 96), (126, 3, 34, 128), (78, 9, 38, 80), (47, 1, 35, 52), (40, 141, 53, 41, 61, 65, 45, 77, 81, 44, 93, 97, 43, 109, 113, 42, 125, 129), (112, 36, 42, 113), (52, 35, 41, 53), (64, 39, 45, 65), (96, 37, 43, 97), (128, 34, 40, 129), (140, 52, 53, 141), (138, 47, 52, 140), (1, 47, 50, 23), (59, 58, 317, 315), (220, 46, 156, 236), (221, 56, 153, 237), (136, 49, 51, 137), (35, 60, 61, 41), (1, 55, 60, 35), (16, 57, 59, 24), (69, 63, 58, 59), (67, 68, 57, 56), (222, 67, 56, 221), (62, 55, 58, 63), (11, 62, 63, 28), (223, 72, 162, 240), (222, 66, 164, 239), (69, 33, 308, 310), (60, 64, 65, 61), (55, 62, 64, 60), (57, 68, 69, 59), (11, 71, 76, 39), (39, 76, 77, 45), (85, 79, 74, 75), (83, 84, 73, 72), (224, 83, 72, 223), (21, 73, 75, 33), (78, 71, 74, 79), (9, 78, 79, 27), (225, 88, 170, 243), (84, 83, 173, 174), (27, 79, 300, 301), (71, 78, 80, 76), (76, 80, 81, 77), (73, 84, 85, 75), (38, 92, 93, 44), (9, 87, 92, 38), (94, 87, 90, 95), (101, 95, 90, 91), (88, 99, 197, 201), (227, 228, 259, 258), (20, 89, 91, 32), (105, 19, 177, 179), (98, 6, 175, 180), (95, 101, 298, 294), (7, 94, 95, 26), (92, 96, 97, 93), (87, 94, 96, 92), (89, 100, 101, 91), (37, 108, 109, 43), (19, 105, 107, 31), (110, 103, 106, 111), (117, 111, 106, 107), (116, 105, 199, 195), (228, 115, 252, 259), (7, 103, 108, 37), (4, 118, 183, 184), (120, 121, 188, 187), (111, 117, 328, 324), (5, 110, 111, 25), (108, 112, 113, 109), (105, 116, 117, 107), (103, 110, 112, 108), (36, 124, 125, 42), (5, 119, 124, 36), (126, 119, 122, 127), (133, 127, 122, 123), (132, 121, 195, 194), (229, 230, 261, 260), (18, 121, 123, 30), (230, 130, 148, 233), (136, 17, 145, 147), (29, 137, 321, 320), (3, 126, 127, 22), (124, 128, 129, 125), (119, 126, 128, 124), (121, 132, 133, 123), (17, 136, 137, 29), (3, 138, 140, 34), (34, 140, 141, 40), (47, 138, 139, 50), (51, 50, 139, 137), (48, 49, 136, 135), (220, 48, 135, 231), (234, 146, 144, 232), (146, 147, 145, 144), (232, 144, 149, 233), (144, 145, 150, 149), (130, 2, 143, 148), (2, 134, 142, 143), (132, 131, 149, 150), (231, 135, 146, 234), (237, 153, 152, 235), (153, 155, 154, 152), (152, 154, 158, 157), (235, 152, 157, 236), (0, 54, 13, 151), (16, 49, 158, 154), (49, 48, 157, 158), (57, 16, 154, 155), (240, 162, 160, 238), (162, 163, 161, 160), (238, 160, 165, 239), (160, 161, 166, 165), (68, 67, 165, 166), (21, 68, 166, 161), (72, 73, 163, 162), (66, 10, 159, 164), (243, 170, 168, 241), (170, 171, 169, 168), (241, 168, 173, 242), (168, 169, 174, 173), (224, 82, 172, 242), (89, 20, 169, 171), (88, 89, 171, 170), (8, 86, 15, 167), (247, 249, 281, 279), (178, 179, 177, 176), (256, 257, 289, 288), (176, 177, 182, 181), (6, 102, 14, 175), (226, 98, 180, 245), (185, 190, 270, 269), (19, 100, 182, 177), (248, 247, 279, 280), (187, 188, 186, 185), (258, 259, 291, 290), (185, 186, 191, 190), (121, 18, 186, 188), (18, 116, 191, 186), (114, 4, 184, 189), (116, 115, 190, 191), (121, 120, 193, 195), (120, 131, 192, 193), (131, 132, 194, 192), (105, 104, 197, 199), (104, 115, 193, 197), (115, 116, 195, 193), (99, 100, 199, 197), (100, 89, 203, 199), (89, 88, 201, 203), (211, 212, 202, 200, 217, 196, 198, 216, 204, 205, 215, 206, 207, 214, 208, 209, 213, 210), (134, 2, 200, 202), (54, 0, 211, 210), (0, 46, 212, 211), (66, 54, 210, 213), (82, 70, 208, 214), (98, 86, 206, 215), (114, 102, 204, 216), (86, 8, 207, 206), (130, 118, 196, 217), (46, 134, 202, 212), (118, 4, 198, 196), (70, 10, 209, 208), (10, 66, 213, 209), (8, 82, 214, 207), (6, 98, 215, 205), (4, 114, 216, 198), (102, 6, 205, 204), (193, 198, 216, 204, 205, 197), (192, 200, 217, 196, 198, 193), (215, 206, 207, 201, 197, 205), (214, 208, 209, 218, 203, 201, 207), (213, 210, 211, 219, 218, 209), (194, 219, 211, 212, 202, 200, 192), (184, 247, 248, 189), (183, 249, 247, 184), (102, 227, 246, 14), (260, 261, 293, 292), (175, 244, 245, 180), (14, 246, 244, 175), (83, 224, 242, 173), (167, 241, 242, 172), (15, 243, 241, 167), (159, 238, 239, 164), (12, 240, 238, 159), (151, 235, 236, 156), (13, 237, 235, 151), (134, 231, 234, 142), (143, 232, 233, 148), (142, 234, 232, 143), (46, 220, 231, 134), (131, 230, 233, 149), (130, 230, 229, 118), (114, 228, 227, 102), (98, 226, 225, 86), (86, 225, 243, 15), (82, 224, 223, 70), (67, 222, 239, 165), (70, 223, 240, 12), (66, 222, 221, 54), (54, 221, 237, 13), (48, 220, 236, 157), (261, 254, 286, 293), (118, 229, 249, 183), (176, 181, 266, 265), (187, 185, 269, 262), (255, 260, 292, 287), (131, 120, 255, 254), (88, 225, 256, 251), (115, 104, 253, 252), (120, 229, 260, 255), (225, 226, 257, 256), (99, 88, 251, 250), (226, 99, 250, 257), (230, 131, 254, 261), (104, 227, 258, 253), (275, 263, 262, 281), (278, 264, 265, 276), (276, 265, 266, 277), (273, 268, 264, 278), (281, 262, 269, 279), (279, 269, 270, 280), (267, 272, 277, 266), (271, 274, 280, 270), (289, 282, 283, 288), (291, 284, 285, 290), (293, 286, 287, 292), (246, 227, 273, 278), (249, 229, 275, 281), (99, 226, 272, 267), (226, 245, 277, 272), (250, 251, 283, 282), (181, 99, 267, 266), (227, 104, 268, 273), (245, 244, 276, 277), (252, 253, 285, 284), (115, 228, 274, 271), (244, 246, 278, 276), (254, 255, 287, 286), (104, 178, 264, 268), (229, 120, 263, 275), (251, 256, 288, 283), (257, 250, 282, 289), (190, 115, 271, 270), (120, 187, 262, 263), (178, 176, 265, 264), (253, 258, 290, 285), (259, 252, 284, 291), (297, 299, 295, 296), (296, 295, 294, 298), (107, 106, 299, 297), (26, 95, 294, 295), (31, 107, 297, 296), (101, 31, 296, 298), (303, 305, 301, 302), (302, 301, 300, 304), (32, 91, 303, 302), (90, 27, 301, 305), (91, 90, 305, 303), (79, 85, 304, 300), (309, 311, 307, 308), (308, 307, 306, 310), (75, 74, 311, 309), (33, 75, 309, 308), (74, 28, 307, 311), (63, 69, 310, 306), (315, 317, 313, 314), (314, 313, 312, 316), (23, 50, 312, 313), (51, 24, 314, 316), (58, 23, 313, 317), (24, 59, 315, 314), (321, 323, 319, 320), (320, 319, 318, 322), (139, 22, 319, 323), (133, 29, 320, 322), (137, 139, 323, 321), (127, 133, 322, 318), (327, 329, 325, 326), (326, 325, 324, 328), (123, 122, 329, 327), (30, 123, 327, 326), (25, 111, 324, 325), (117, 30, 326, 328)])
me_cylinder.use_remesh_preserve_volume = False
me_cylinder.use_remesh_preserve_attributes = False
me_cylinder.use_mirror_vertex_groups = False
me_cylinder.update()

# ---- objects
ob_cube_001 = bpy.data.objects.new('Cube.001', me_cube_003)
ob_cube = bpy.data.objects.new('Cube', me_cube_002)
ob_cylinder = bpy.data.objects.new('Cylinder', me_cylinder)
ob_lamp = bpy.data.objects.new('Lamp', light_lamp)
ob_camera = bpy.data.objects.new('Camera', cam_camera)

# ---- transforms, parenting, visibility, modifiers, constraints
ob_cube_001.location = (3.179, 0.0, 3.651)
ob_cube_001.rotation_euler = (0.0, -0.1778, 0.0)
ob_cube_001.scale = (0.05226, 1.0, 0.464)
ob_cube_001.lineart.crease_threshold = 0.0
ob_cube.location = (0.0, 0.0, 1.581)
ob_cube.scale = (2.665, 2.338, 1.62)
ob_cube.lineart.crease_threshold = 0.0
ob_cylinder.location = (0.0, 0.0, 1.011)
ob_cylinder.scale = (1.918, 1.878, 1.0)
ob_cylinder.hide_viewport = True
ob_cylinder.lineart.crease_threshold = 0.0
ob_lamp.location = (4.076, 1.005, 5.904)
ob_lamp.rotation_euler = (0.6503, 0.05522, 1.866)
ob_lamp.lock_rotations_4d = False
ob_lamp.empty_display_type = 'ARROWS'
ob_lamp.color = (0.0, 0.0, 0.0, 0.0)
ob_lamp.lineart.crease_threshold = 0.0
ob_camera.location = (7.481, -6.508, 5.344)
ob_camera.rotation_euler = (1.109, 0.01082, 0.8149)
ob_camera.lock_rotations_4d = False
ob_camera.empty_display_type = 'ARROWS'
ob_camera.color = (0.0, 0.0, 0.0, 0.0)
ob_camera.display_type = 'WIRE'
ob_camera.lineart.crease_threshold = 0.0

# ---- collection membership
col_collection_1.objects.link(ob_cube_001)
col_collection_1.objects.link(ob_cube)
col_collection_1.objects.link(ob_cylinder)
col_collection_1.objects.link(ob_lamp)
col_collection_1.objects.link(ob_camera)

# ---- scene / render settings (as saved in the file)
scene.camera = ob_camera
scene.frame_start = 1; scene.frame_end = 250; scene.frame_set(1)
scene.render.engine = 'BLENDER_EEVEE_NEXT'
scene.render.resolution_percentage = 50
scene.render.dither_intensity = 0.0
scene.cycles.use_denoising = False
scene.cycles.samples = 128
scene.cycles.sampling_pattern = 'TABULATED_SOBOL'
scene.cycles.light_sampling_threshold = 0.0
scene.cycles.use_adaptive_sampling = False
scene.cycles.use_light_tree = False
scene.cycles.blur_glossy = 0.0
scene.cycles.sample_clamp_indirect = 0.0
scene.view_settings.view_transform = 'Standard'
bpy.context.view_layer.update()
